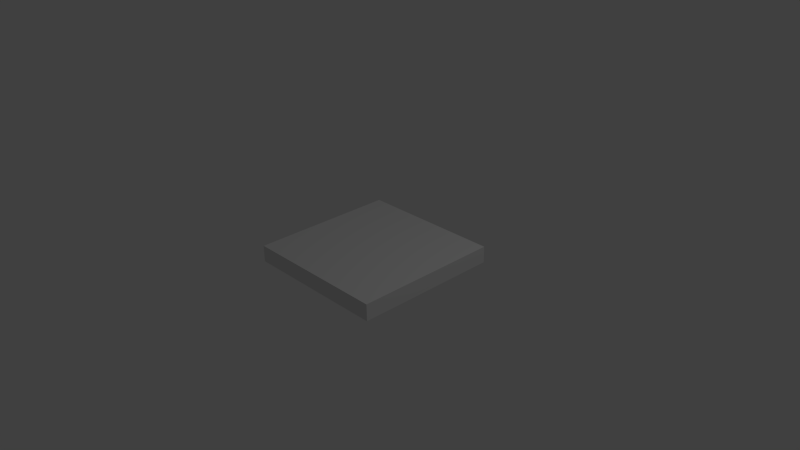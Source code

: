 # Source: startLine.blend  (saved by Blender 2.70.0; exported with 4.5.12 LTS)
import bpy
from mathutils import Matrix  # noqa: F401  (used for matrix-valued properties, if any)

bpy.ops.wm.read_factory_settings(use_empty=True)
scene = bpy.context.scene
scene.name = 'Scene'

# ---- collections
col_collection_1 = bpy.data.collections.new('Collection 1'); scene.collection.children.link(col_collection_1)

# ---- materials (node trees are filled in below, after node groups)
mat_material = bpy.data.materials.new('Material')
mat_material.alpha_threshold = 0.0
mat_material.use_transparent_shadow = False
mat_material.roughness = 0.5
mat_material.line_color = (0.0, 0.0, 0.0, 1.0)

# ---- material node trees

# ---- world
world_world = bpy.data.worlds.new('World'); scene.world = world_world
world_world.color = (0.05088, 0.05088, 0.05088)
world_world.use_sun_shadow = False
world_world.sun_shadow_jitter_overblur = 0.0
world_world.cycles.sampling_method = 'MANUAL'
world_world.cycles.sample_map_resolution = 256

# ---- cameras
cam_camera = bpy.data.cameras.new('Camera')
cam_camera.clip_end = 100.0
cam_camera.lens = 35.0
cam_camera.sensor_width = 32.0
cam_camera.sensor_height = 18.0
cam_camera.ortho_scale = 7.314
cam_camera.dof.focus_distance = 0.0
cam_camera.dof.aperture_fstop = 128.0

# ---- lights
light_lamp = bpy.data.lights.new('Lamp', 'POINT')
light_lamp.transmission_factor = 0.0
light_lamp.cutoff_distance = 30.0
light_lamp.energy = 100.0
light_lamp.shadow_buffer_clip_start = 1.001
light_lamp.shadow_soft_size = 0.1
light_lamp.shadow_maximum_resolution = 0.006
light_lamp.use_absolute_resolution = True
light_lamp.cycles.use_multiple_importance_sampling = False

# ---- meshes
me_cube = bpy.data.meshes.new('Cube')
me_cube.from_pydata([(1.0, 1.0, -1.0), (1.0, -1.0, -1.0), (-1.0, -1.0, -1.0), (-1.0, 1.0, -1.0), (1.0, 1.0, 1.0), (1.0, -1.0, 1.0), (-1.0, -1.0, 1.0), (-1.0, 1.0, 1.0)], [], [(0, 1, 2, 3), (4, 7, 6, 5), (0, 4, 5, 1), (1, 5, 6, 2), (2, 6, 7, 3), (4, 0, 3, 7)])
me_cube.materials.append(mat_material)
me_cube.use_remesh_preserve_volume = False
me_cube.use_remesh_preserve_attributes = False
me_cube.use_mirror_vertex_groups = False
me_cube.update()

# ---- objects
ob_cube = bpy.data.objects.new('Cube', me_cube)
ob_lamp = bpy.data.objects.new('Lamp', light_lamp)
ob_camera = bpy.data.objects.new('Camera', cam_camera)

# ---- transforms, parenting, visibility, modifiers, constraints
ob_cube.location = (0.0, 0.0, 0.0)
ob_cube.scale = (1.0, 1.0, 0.1129)
ob_cube.lock_rotations_4d = False
ob_cube.empty_display_type = 'ARROWS'
ob_cube.lineart.crease_threshold = 0.0
ob_lamp.location = (4.076, 1.005, 5.904)
ob_lamp.rotation_euler = (0.6503, 0.05522, 1.866)
ob_lamp.lock_rotations_4d = False
ob_lamp.empty_display_type = 'ARROWS'
ob_lamp.color = (0.0, 0.0, 0.0, 0.0)
ob_lamp.lineart.crease_threshold = 0.0
ob_camera.location = (7.481, -6.508, 5.344)
ob_camera.rotation_euler = (1.109, 0.01082, 0.8149)
ob_camera.lock_rotations_4d = False
ob_camera.empty_display_type = 'ARROWS'
ob_camera.color = (0.0, 0.0, 0.0, 0.0)
ob_camera.display_type = 'WIRE'
ob_camera.lineart.crease_threshold = 0.0

# ---- collection membership
col_collection_1.objects.link(ob_cube)
col_collection_1.objects.link(ob_lamp)
col_collection_1.objects.link(ob_camera)

# ---- scene / render settings (as saved in the file)
scene.camera = ob_camera
scene.frame_start = 1; scene.frame_end = 250; scene.frame_set(1)
scene.render.engine = 'BLENDER_EEVEE_NEXT'
scene.render.resolution_percentage = 50
scene.render.dither_intensity = 0.0
scene.cycles.use_denoising = False
scene.cycles.samples = 10
scene.cycles.sampling_pattern = 'TABULATED_SOBOL'
scene.cycles.light_sampling_threshold = 0.0
scene.cycles.use_adaptive_sampling = False
scene.cycles.use_light_tree = False
scene.cycles.blur_glossy = 0.0
scene.cycles.volume_bounces = 1
scene.cycles.pixel_filter_type = 'GAUSSIAN'
scene.cycles.sample_clamp_indirect = 0.0
scene.view_settings.view_transform = 'Standard'
bpy.context.view_layer.update()
